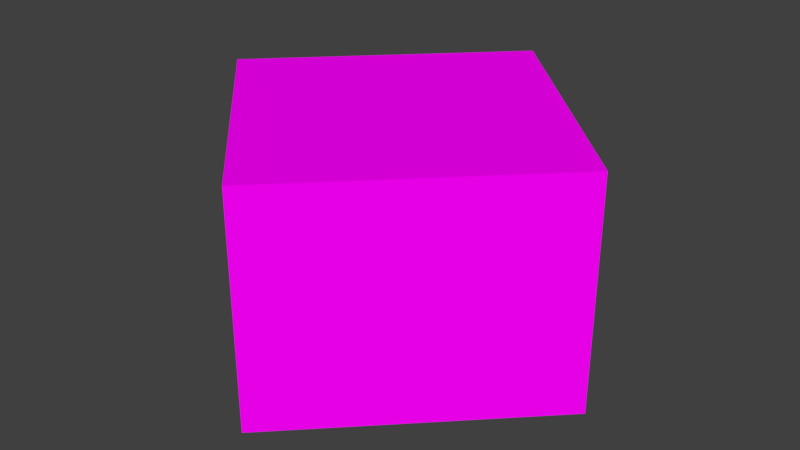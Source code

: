 # Source: CafeSinger.blend  (saved by Blender 2.77.0; exported with 4.5.12 LTS)
import bpy
from mathutils import Matrix  # noqa: F401  (used for matrix-valued properties, if any)

bpy.ops.wm.read_factory_settings(use_empty=True)
scene = bpy.context.scene
scene.name = 'Scene'

# ---- collections
col_collection_1 = bpy.data.collections.new('Collection 1'); scene.collection.children.link(col_collection_1)

# ---- images (referenced by path relative to the original .blend; pixels are not part of the script)
import os
ASSET_DIR = os.environ.get("B2B_ASSET_DIR", "")  # directory of the original .blend (textures are referenced by path, not embedded)
HERE = os.path.dirname(os.path.abspath(__file__))  # packed textures are extracted next to this script under _unpacked/

def load_image(name, relpath, width, height, colorspace="sRGB"):
    """Load a texture the original file referenced (path relative to the .blend, or extracted next to this script)."""
    p = next((c for c in (os.path.join(HERE, relpath), os.path.join(ASSET_DIR, relpath)) if relpath and os.path.exists(c)), "")
    if p:
        img = bpy.data.images.load(p, check_existing=True)
        img.name = name
    else:  # same state as the original file: an image datablock whose file is absent (Cycles renders it pink)
        img = bpy.data.images.new(name, width, height)
        img.source = "FILE"
        img.filepath = "//" + (relpath or name)
    img.colorspace_settings.name = colorspace
    return img
img_colorpalette_jpg_001 = load_image('colorPalette.jpg.001', 'colorPalette.jpg', 1024, 1024, 'sRGB')

# ---- materials (node trees are filled in below, after node groups)
mat_material = bpy.data.materials.new('Material')
mat_material.alpha_threshold = 0.0
mat_material.roughness = 0.5
mat_material.line_color = (0.0, 0.0, 0.0, 1.0)

# ---- material node trees
mat_material.use_nodes = True; mat_material.node_tree.nodes.clear()
_N = mat_material.node_tree.nodes; _L = mat_material.node_tree.links
n0 = _N.new('ShaderNodeOutputMaterial'); n0.name = 'Material Output'; n0.location = (300, 300)
n1 = _N.new('ShaderNodeBsdfDiffuse'); n1.name = 'Diffuse BSDF'; n1.location = (10, 300)
n2 = _N.new('ShaderNodeTexCoord'); n2.name = 'Texture Coordinate'; n2.location = (-183, 230)
n3 = _N.new('ShaderNodeTexImage'); n3.name = 'Image Texture'; n3.location = (228, 132)
n3.width = 140
n3.image = img_colorpalette_jpg_001
_L.new(n1.outputs[0], n0.inputs[0])
_L.new(n2.outputs[2], n3.inputs[0])
_L.new(n3.outputs[0], n1.inputs[0])
n0.is_active_output = True

# ---- world
world_world = bpy.data.worlds.new('World'); scene.world = world_world
world_world.color = (0.05088, 0.05088, 0.05088)
world_world.use_sun_shadow = False
world_world.sun_shadow_jitter_overblur = 0.0
world_world.cycles.sampling_method = 'MANUAL'

# ---- meshes
me_cube = bpy.data.meshes.new('Cube')
me_cube.from_pydata([(-9.537e-07, 7.214, 0.7275), (7.214, 4.768e-07, 0.7275), (-4.768e-07, -7.214, 0.7275), (-7.214, 1.907e-06, 0.7275), (2.384e-06, 7.214, 8.69), (7.214, -4.292e-06, 8.69), (-2.384e-06, -7.214, 8.69), (-7.214, -4.768e-07, 8.69), (0.0, 7.214, 3.531), (7.214, -1.431e-06, 3.531), (-1.431e-06, -7.214, 3.531), (-7.214, 9.537e-07, 3.531), (9.537e-07, 7.214, 4.725), (1.431e-06, 7.214, 5.919), (2.384e-06, 7.214, 7.113), (7.214, -1.907e-06, 4.725), (7.214, -2.861e-06, 5.919), (7.214, -3.338e-06, 7.113), (-1.431e-06, -7.214, 4.725), (-1.431e-06, -7.214, 5.919), (-1.907e-06, -7.214, 7.113), (-7.214, 9.537e-07, 4.725), (-7.214, 0.0, 5.919), (-7.214, -4.768e-07, 7.113), (-1.202, 6.011, 0.7275), (-2.405, 4.809, 0.7275), (-3.607, 3.607, 0.7275), (-4.809, 2.405, 0.7275), (-6.011, 1.202, 0.7275), (6.011, -1.202, 0.7275), (4.809, -2.405, 0.7275), (3.607, -3.607, 0.7275), (2.405, -4.809, 0.7275), (1.202, -6.011, 0.7275), (-1.202, 6.011, 8.69), (-2.405, 4.809, 8.69), (-3.607, 3.607, 8.69), (-4.809, 2.405, 8.69), (-6.011, 1.202, 8.69), (6.011, -1.202, 8.69), (4.809, -2.405, 8.69), (3.607, -3.607, 8.69), (2.405, -4.809, 8.69), (1.202, -6.011, 8.69), (-1.202, 6.011, 3.531), (-2.405, 4.809, 3.531), (-3.607, 3.607, 3.531), (-4.809, 2.405, 3.531), (-6.011, 1.202, 3.531), (6.011, -1.202, 3.531), (4.809, -2.405, 3.531), (3.607, -3.607, 3.531), (2.405, -4.809, 3.531), (1.202, -6.011, 3.531), (-1.202, 6.011, 7.113), (-2.405, 4.809, 7.113), (-3.607, 3.607, 7.113), (-4.809, 2.405, 7.113), (-6.011, 1.202, 7.113), (-1.202, 6.011, 5.919), (-2.405, 4.809, 5.919), (-3.607, 3.607, 5.919), (-4.809, 2.405, 5.919), (-6.011, 1.202, 5.919), (-1.202, 6.011, 4.725), (-2.405, 4.809, 4.725), (-3.607, 3.607, 4.725), (-4.809, 2.405, 4.725), (-6.011, 1.202, 4.725), (6.011, -1.202, 4.725), (4.809, -2.405, 4.725), (3.607, -3.607, 4.725), (2.405, -4.809, 4.725), (1.202, -6.011, 4.725), (6.011, -1.202, 5.919), (4.809, -2.405, 5.919), (3.607, -3.607, 5.919), (2.405, -4.809, 5.919), (1.202, -6.011, 5.919), (6.011, -1.202, 7.113), (4.809, -2.405, 7.113), (3.607, -3.607, 7.113), (2.405, -4.809, 7.113), (1.202, -6.011, 7.113), (1.202, 6.011, 0.7275), (2.405, 4.809, 0.7275), (3.607, 3.607, 0.7275), (4.809, 2.405, 0.7275), (6.011, 1.202, 0.7275), (-1.202, -6.011, 0.7275), (-2.405, -4.809, 0.7275), (-3.607, -3.607, 0.7275), (-4.809, -2.405, 0.7275), (-6.011, -1.202, 0.7275), (1.202, 6.011, 8.69), (2.405, 4.809, 8.69), (3.607, 3.607, 8.69), (4.809, 2.405, 8.69), (6.011, 1.202, 8.69), (-1.202, -6.011, 8.69), (-2.405, -4.809, 8.69), (-3.607, -3.607, 8.69), (-4.809, -2.405, 8.69), (-6.011, -1.202, 8.69), (-1.202, -6.011, 3.531), (-2.405, -4.809, 3.531), (-3.607, -3.607, 3.531), (-4.809, -2.405, 3.531), (-6.011, -1.202, 3.531), (1.202, 6.011, 3.531), (2.405, 4.809, 3.531), (3.607, 3.607, 3.531), (4.809, 2.405, 3.531), (6.011, 1.202, 3.531), (-1.202, -6.011, 4.725), (-2.405, -4.809, 4.725), (-3.607, -3.607, 4.725), (-4.809, -2.405, 4.725), (-6.011, -1.202, 4.725), (-1.202, -6.011, 5.919), (-2.405, -4.809, 5.919), (-3.607, -3.607, 5.919), (-4.809, -2.405, 5.919), (-6.011, -1.202, 5.919), (-1.202, -6.011, 7.113), (-2.405, -4.809, 7.113), (-3.607, -3.607, 7.113), (-4.809, -2.405, 7.113), (-6.011, -1.202, 7.113), (1.202, 6.011, 4.725), (2.405, 4.809, 4.725), (3.607, 3.607, 4.725), (4.809, 2.405, 4.725), (6.011, 1.202, 4.725), (1.202, 6.011, 5.919), (2.405, 4.809, 5.919), (3.607, 3.607, 5.919), (4.809, 2.405, 5.919), (6.011, 1.202, 5.919), (1.202, 6.011, 7.113), (2.405, 4.809, 7.113), (3.607, 3.607, 7.113), (4.809, 2.405, 7.113), (6.011, 1.202, 7.113), (1.669e-06, 4.809, 8.69), (1.202, 3.607, 8.69), (2.405, 2.405, 8.69), (3.607, 1.202, 8.69), (4.809, -3.219e-06, 8.69), (-1.202, 3.607, 8.69), (1.073e-06, 2.405, 8.69), (1.202, 1.202, 8.69), (2.405, -2.265e-06, 8.69), (3.607, -1.202, 8.69), (-2.405, 2.405, 8.69), (-1.202, 1.202, 8.69), (3.576e-07, -1.431e-06, 8.69), (1.202, -1.202, 8.69), (2.405, -2.405, 8.69), (-3.607, 1.202, 8.69), (-2.405, -9.537e-07, 8.69), (-1.202, -1.202, 8.69), (-4.768e-07, -2.405, 8.69), (1.202, -3.607, 8.69), (-4.809, -5.96e-07, 8.69), (-3.607, -1.202, 8.69), (-2.405, -2.405, 8.69), (-1.202, -3.607, 8.69), (-1.431e-06, -4.809, 8.69), (4.809, 4.768e-07, 0.7275), (3.607, 1.202, 0.7275), (2.405, 2.405, 0.7275), (1.202, 3.607, 0.7275), (-7.153e-07, 4.809, 0.7275), (3.607, -1.202, 0.7275), (2.405, 4.768e-07, 0.7275), (1.202, 1.202, 0.7275), (-5.96e-07, 2.405, 0.7275), (-1.202, 3.607, 0.7275), (2.405, -2.405, 0.7275), (1.202, -1.202, 0.7275), (-2.384e-07, 7.153e-07, 0.7275), (-1.202, 1.202, 0.7275), (-2.405, 2.405, 0.7275), (1.202, -3.607, 0.7275), (-2.384e-07, -2.405, 0.7275), (-1.202, -1.202, 0.7275), (-2.405, 9.537e-07, 0.7275), (-3.607, 1.202, 0.7275), (-3.576e-07, -4.809, 0.7275), (-1.202, -3.607, 0.7275), (-2.405, -2.405, 0.7275), (-3.607, -1.202, 0.7275), (-4.809, 1.431e-06, 0.7275)], [], [(189, 33, 2, 89), (168, 99, 6, 43), (143, 98, 5, 17), (83, 43, 6, 20), (128, 103, 7, 23), (48, 28, 3, 11), (68, 48, 11, 21), (93, 108, 11, 3), (33, 53, 10, 2), (88, 113, 9, 1), (38, 58, 23, 7), (58, 63, 22, 23), (63, 68, 21, 22), (108, 118, 21, 11), (118, 123, 22, 21), (123, 128, 23, 22), (53, 73, 18, 10), (73, 78, 19, 18), (78, 83, 20, 19), (113, 133, 15, 9), (133, 138, 16, 15), (138, 143, 17, 16), (16, 17, 79, 74), (74, 79, 80, 75), (75, 80, 81, 76), (76, 81, 82, 77), (77, 82, 83, 78), (15, 16, 74, 69), (69, 74, 75, 70), (70, 75, 76, 71), (71, 76, 77, 72), (72, 77, 78, 73), (9, 15, 69, 49), (49, 69, 70, 50), (50, 70, 71, 51), (51, 71, 72, 52), (52, 72, 73, 53), (13, 12, 64, 59), (59, 64, 65, 60), (60, 65, 66, 61), (61, 66, 67, 62), (62, 67, 68, 63), (14, 13, 59, 54), (54, 59, 60, 55), (55, 60, 61, 56), (56, 61, 62, 57), (57, 62, 63, 58), (4, 14, 54, 34), (34, 54, 55, 35), (35, 55, 56, 36), (36, 56, 57, 37), (37, 57, 58, 38), (1, 9, 49, 29), (29, 49, 50, 30), (30, 50, 51, 31), (31, 51, 52, 32), (32, 52, 53, 33), (12, 8, 44, 64), (64, 44, 45, 65), (65, 45, 46, 66), (66, 46, 47, 67), (67, 47, 48, 68), (8, 0, 24, 44), (44, 24, 25, 45), (45, 25, 26, 46), (46, 26, 27, 47), (47, 27, 28, 48), (17, 5, 39, 79), (79, 39, 40, 80), (80, 40, 41, 81), (81, 41, 42, 82), (82, 42, 43, 83), (98, 148, 39, 5), (148, 153, 40, 39), (153, 158, 41, 40), (158, 163, 42, 41), (163, 168, 43, 42), (88, 1, 29, 169), (169, 29, 30, 174), (174, 30, 31, 179), (179, 31, 32, 184), (184, 32, 33, 189), (27, 188, 193, 28), (188, 187, 192, 193), (187, 186, 191, 192), (186, 185, 190, 191), (185, 184, 189, 190), (26, 183, 188, 27), (183, 182, 187, 188), (182, 181, 186, 187), (181, 180, 185, 186), (180, 179, 184, 185), (25, 178, 183, 26), (178, 177, 182, 183), (177, 176, 181, 182), (176, 175, 180, 181), (175, 174, 179, 180), (24, 173, 178, 25), (173, 172, 177, 178), (172, 171, 176, 177), (171, 170, 175, 176), (170, 169, 174, 175), (0, 84, 173, 24), (84, 85, 172, 173), (85, 86, 171, 172), (86, 87, 170, 171), (87, 88, 169, 170), (37, 38, 164, 159), (159, 164, 165, 160), (160, 165, 166, 161), (161, 166, 167, 162), (162, 167, 168, 163), (36, 37, 159, 154), (154, 159, 160, 155), (155, 160, 161, 156), (156, 161, 162, 157), (157, 162, 163, 158), (35, 36, 154, 149), (149, 154, 155, 150), (150, 155, 156, 151), (151, 156, 157, 152), (152, 157, 158, 153), (34, 35, 149, 144), (144, 149, 150, 145), (145, 150, 151, 146), (146, 151, 152, 147), (147, 152, 153, 148), (4, 34, 144, 94), (94, 144, 145, 95), (95, 145, 146, 96), (96, 146, 147, 97), (97, 147, 148, 98), (13, 14, 139, 134), (134, 139, 140, 135), (135, 140, 141, 136), (136, 141, 142, 137), (137, 142, 143, 138), (12, 13, 134, 129), (129, 134, 135, 130), (130, 135, 136, 131), (131, 136, 137, 132), (132, 137, 138, 133), (8, 12, 129, 109), (109, 129, 130, 110), (110, 130, 131, 111), (111, 131, 132, 112), (112, 132, 133, 113), (19, 20, 124, 119), (119, 124, 125, 120), (120, 125, 126, 121), (121, 126, 127, 122), (122, 127, 128, 123), (18, 19, 119, 114), (114, 119, 120, 115), (115, 120, 121, 116), (116, 121, 122, 117), (117, 122, 123, 118), (10, 18, 114, 104), (104, 114, 115, 105), (105, 115, 116, 106), (106, 116, 117, 107), (107, 117, 118, 108), (0, 8, 109, 84), (84, 109, 110, 85), (85, 110, 111, 86), (86, 111, 112, 87), (87, 112, 113, 88), (2, 10, 104, 89), (89, 104, 105, 90), (90, 105, 106, 91), (91, 106, 107, 92), (92, 107, 108, 93), (20, 6, 99, 124), (124, 99, 100, 125), (125, 100, 101, 126), (126, 101, 102, 127), (127, 102, 103, 128), (14, 4, 94, 139), (139, 94, 95, 140), (140, 95, 96, 141), (141, 96, 97, 142), (142, 97, 98, 143), (38, 7, 103, 164), (164, 103, 102, 165), (165, 102, 101, 166), (166, 101, 100, 167), (167, 100, 99, 168), (28, 193, 93, 3), (193, 192, 92, 93), (192, 191, 91, 92), (191, 190, 90, 91), (190, 189, 89, 90)])
me_cube.materials.append(mat_material)
me_cube.use_remesh_preserve_volume = False
me_cube.use_remesh_preserve_attributes = False
me_cube.use_mirror_vertex_groups = False
me_cube.update()

# ---- objects
ob_cube = bpy.data.objects.new('Cube', me_cube)

# ---- transforms, parenting, visibility, modifiers, constraints
ob_cube.location = (0.0, 0.0, 0.0)
ob_cube.lock_rotations_4d = False
ob_cube.empty_display_type = 'ARROWS'
ob_cube.lineart.crease_threshold = 0.0

# ---- collection membership
col_collection_1.objects.link(ob_cube)

# ---- scene / render settings (as saved in the file)
scene.frame_start = 1; scene.frame_end = 250; scene.frame_set(164)
scene.render.engine = 'CYCLES'
scene.render.resolution_percentage = 50
scene.render.dither_intensity = 0.0
scene.cycles.use_denoising = False
scene.cycles.samples = 128
scene.cycles.sampling_pattern = 'TABULATED_SOBOL'
scene.cycles.light_sampling_threshold = 0.0
scene.cycles.use_adaptive_sampling = False
scene.cycles.use_light_tree = False
scene.cycles.blur_glossy = 0.0
scene.cycles.sample_clamp_indirect = 0.0
scene.view_settings.view_transform = 'Standard'
bpy.context.view_layer.update()

# ---- added for rendering (the .blend has no active camera and no usable light): camera, sun
cam_auto = bpy.data.cameras.new('AutoCamera')
cam_auto.lens = 50.0
cam_auto.sensor_width = 36.0
cam_auto.clip_end = 1000.0
ob_auto_camera = bpy.data.objects.new('AutoCamera', cam_auto)
scene.collection.objects.link(ob_auto_camera)
ob_auto_camera.location = (20.2642, -24.3171, 20.9199)
ob_auto_camera.rotation_euler = (1.09748, -7.21219e-08, 0.694738)
scene.camera = ob_auto_camera
light_auto_sun = bpy.data.lights.new('AutoSun', 'SUN')
light_auto_sun.energy = 3.0
light_auto_sun.angle = 0.0523599
ob_auto_sun = bpy.data.objects.new('AutoSun', light_auto_sun)
scene.collection.objects.link(ob_auto_sun)
ob_auto_sun.rotation_euler = (0.872665, 0.174533, 0.523599)
bpy.context.view_layer.update()

